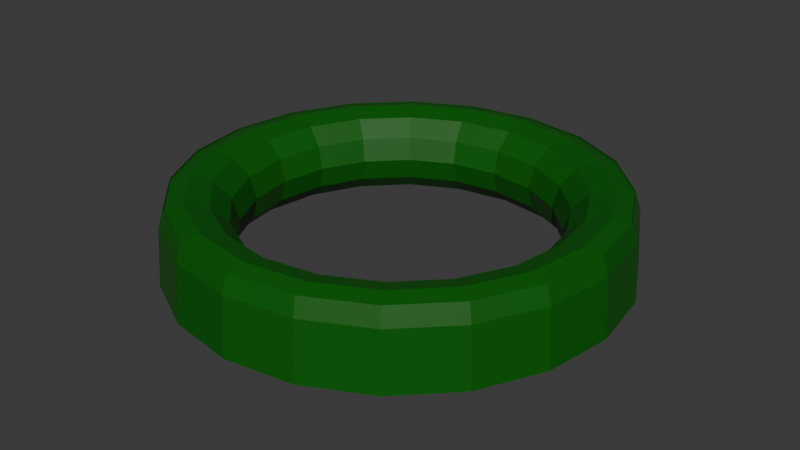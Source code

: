# Source: chopped_green_onion.blend  (saved by Blender 5.1.30; exported with 4.5.12 LTS)
import bpy
from mathutils import Matrix  # noqa: F401  (used for matrix-valued properties, if any)

bpy.ops.wm.read_factory_settings(use_empty=True)
scene = bpy.context.scene
scene.name = 'Scene'

# ---- collections
col_collection = bpy.data.collections.new('Collection'); scene.collection.children.link(col_collection)

# ---- materials (node trees are filled in below, after node groups)
mat_material_001 = bpy.data.materials.new('Material.001')

# ---- material node trees
mat_material_001.use_nodes = True; mat_material_001.node_tree.nodes.clear()
_N = mat_material_001.node_tree.nodes; _L = mat_material_001.node_tree.links
n0 = _N.new('ShaderNodeBsdfPrincipled'); n0.name = 'Principled BSDF'; n0.location = (-200, 100)
n0.inputs[0].default_value = (0.002394, 0.1108, 0.0, 1.0)
n1 = _N.new('ShaderNodeOutputMaterial'); n1.name = 'Material Output'; n1.location = (200, 100)
_L.new(n0.outputs[0], n1.inputs[0])
n1.is_active_output = True

# ---- world
world_world = bpy.data.worlds.new('World'); scene.world = world_world
world_world.use_nodes = True; world_world.node_tree.nodes.clear()
_N = world_world.node_tree.nodes; _L = world_world.node_tree.links
n0 = _N.new('ShaderNodeOutputWorld'); n0.name = 'World Output'; n0.location = (200, 100)
n1 = _N.new('ShaderNodeBackground'); n1.name = 'Background'; n1.location = (-200, 100)
n1.inputs[0].default_value = (0.05088, 0.05088, 0.05088, 1.0)
_L.new(n1.outputs[0], n0.inputs[0])
n0.is_active_output = True
world_world.color = (0.05088, 0.05088, 0.05088)
world_world.sun_shadow_jitter_overblur = 0.0

# ---- meshes
me_torus = bpy.data.meshes.new('Torus')
me_torus.from_pydata([(1.093, -8.16e-10, 0.207), (1.002, 1.09e-10, 0.2287), (0.8874, 1.079e-09, 0.1991), (0.8025, 1.935e-09, 0.1154), (0.7713, 4.298e-09, 1.715e-17), (0.8025, 1.935e-09, -0.1154), (0.8874, 1.079e-09, -0.1991), (1.002, 5.45e-11, -0.2287), (1.142, -3.646e-09, -0.1728), (1.039, 0.3377, 0.207), (0.9532, 0.3097, 0.2287), (0.844, 0.2742, 0.1991), (0.7632, 0.248, 0.1154), (0.7335, 0.2383, -4.298e-10), (0.7632, 0.248, -0.1154), (0.844, 0.2742, -0.1991), (0.9532, 0.3097, -0.2287), (1.086, 0.353, -0.1728), (0.8842, 0.6424, 0.207), (0.8109, 0.5891, 0.2287), (0.7179, 0.5216, 0.1991), (0.6492, 0.4717, 0.1154), (0.624, 0.4533, -4.298e-10), (0.6492, 0.4717, -0.1154), (0.7179, 0.5216, -0.1991), (0.8109, 0.5891, -0.2287), (0.9241, 0.6714, -0.1728), (0.6424, 0.8842, 0.207), (0.5891, 0.8109, 0.2287), (0.5216, 0.7179, 0.1991), (0.4717, 0.6492, 0.1154), (0.4533, 0.624, 1.715e-17), (0.4717, 0.6492, -0.1154), (0.5216, 0.7179, -0.1991), (0.5891, 0.8109, -0.2287), (0.6714, 0.9241, -0.1728), (0.3377, 1.039, 0.207), (0.3097, 0.9532, 0.2287), (0.2742, 0.844, 0.1991), (0.248, 0.7632, 0.1154), (0.2383, 0.7335, 1.715e-17), (0.248, 0.7632, -0.1154), (0.2742, 0.844, -0.1991), (0.3097, 0.9532, -0.2287), (0.353, 1.086, -0.1728), (8.102e-08, 1.093, 0.207), (7.55e-08, 1.002, 0.2287), (7.021e-08, 0.8874, 0.1991), (6.677e-08, 0.8025, 0.1154), (6.536e-08, 0.7713, 4.298e-10), (6.677e-08, 0.8025, -0.1154), (7.032e-08, 0.8874, -0.1991), (7.55e-08, 1.002, -0.2287), (8.134e-08, 1.142, -0.1728), (-0.3377, 1.039, 0.207), (-0.3097, 0.9532, 0.2287), (-0.2742, 0.844, 0.1991), (-0.248, 0.7632, 0.1154), (-0.2383, 0.7335, -4.298e-10), (-0.248, 0.7632, -0.1154), (-0.2742, 0.844, -0.1991), (-0.3097, 0.9532, -0.2287), (-0.353, 1.086, -0.1728), (-0.6424, 0.8842, 0.207), (-0.5891, 0.8109, 0.2287), (-0.5216, 0.7179, 0.1991), (-0.4717, 0.6492, 0.1154), (-0.4533, 0.624, 4.298e-10), (-0.4717, 0.6492, -0.1154), (-0.5216, 0.7179, -0.1991), (-0.5891, 0.8109, -0.2287), (-0.6714, 0.9241, -0.1728), (-0.8842, 0.6424, 0.207), (-0.8109, 0.5891, 0.2287), (-0.7179, 0.5216, 0.1991), (-0.6492, 0.4717, 0.1154), (-0.624, 0.4533, 1.715e-17), (-0.6492, 0.4717, -0.1154), (-0.7179, 0.5216, -0.1991), (-0.8109, 0.5891, -0.2287), (-0.9241, 0.6714, -0.1728), (-1.039, 0.3377, 0.207), (-0.9532, 0.3097, 0.2287), (-0.844, 0.2742, 0.1991), (-0.7632, 0.248, 0.1154), (-0.7335, 0.2383, 1.715e-17), (-0.7632, 0.248, -0.1154), (-0.844, 0.2742, -0.1991), (-0.9532, 0.3097, -0.2287), (-1.086, 0.353, -0.1728), (-1.093, 9.937e-08, 0.207), (-1.002, 8.933e-08, 0.2287), (-0.8874, 7.375e-08, 0.1991), (-0.8025, 5.92e-08, 0.1154), (-0.7713, 5.112e-08, 4.298e-10), (-0.8025, 5.92e-08, -0.1154), (-0.8874, 7.375e-08, -0.1991), (-1.002, 8.928e-08, -0.2287), (-1.142, 1.132e-07, -0.1728), (-1.039, -0.3377, 0.207), (-0.9532, -0.3097, 0.2287), (-0.844, -0.2742, 0.1991), (-0.7632, -0.248, 0.1154), (-0.7335, -0.2383, 4.298e-10), (-0.7632, -0.248, -0.1154), (-0.844, -0.2742, -0.1991), (-0.9532, -0.3097, -0.2287), (-1.086, -0.353, -0.1728), (-0.8842, -0.6424, 0.207), (-0.8109, -0.5891, 0.2287), (-0.7179, -0.5216, 0.1991), (-0.6492, -0.4717, 0.1154), (-0.624, -0.4533, 1.715e-17), (-0.6492, -0.4717, -0.1154), (-0.7179, -0.5216, -0.1991), (-0.8109, -0.5891, -0.2287), (-0.9241, -0.6714, -0.1728), (-0.6424, -0.8842, 0.207), (-0.5891, -0.8109, 0.2287), (-0.5216, -0.7179, 0.1991), (-0.4717, -0.6492, 0.1154), (-0.4533, -0.624, 4.298e-10), (-0.4717, -0.6492, -0.1154), (-0.5216, -0.7179, -0.1991), (-0.5891, -0.8109, -0.2287), (-0.6714, -0.9241, -0.1728), (-0.3377, -1.039, 0.207), (-0.3097, -0.9532, 0.2287), (-0.2742, -0.844, 0.1991), (-0.248, -0.7632, 0.1154), (-0.2383, -0.7335, -4.298e-10), (-0.248, -0.7632, -0.1154), (-0.2742, -0.844, -0.1991), (-0.3097, -0.9532, -0.2287), (-0.353, -1.086, -0.1728), (8.102e-08, -1.093, 0.207), (7.55e-08, -1.002, 0.2287), (7.021e-08, -0.8874, 0.1991), (6.677e-08, -0.8025, 0.1154), (6.536e-08, -0.7713, 4.298e-10), (6.677e-08, -0.8025, -0.1154), (7.032e-08, -0.8874, -0.1991), (7.55e-08, -1.002, -0.2287), (8.106e-08, -1.142, -0.1728), (0.3377, -1.039, 0.207), (0.3097, -0.9532, 0.2287), (0.2742, -0.844, 0.1991), (0.248, -0.7632, 0.1154), (0.2383, -0.7335, 4.298e-10), (0.248, -0.7632, -0.1154), (0.2742, -0.844, -0.1991), (0.3097, -0.9532, -0.2287), (0.353, -1.086, -0.1728), (0.6424, -0.8842, 0.207), (0.5891, -0.8109, 0.2287), (0.5216, -0.7179, 0.1991), (0.4717, -0.6492, 0.1154), (0.4533, -0.624, 1.715e-17), (0.4717, -0.6492, -0.1154), (0.5216, -0.7179, -0.1991), (0.5891, -0.8109, -0.2287), (0.6714, -0.9241, -0.1728), (0.8842, -0.6424, 0.207), (0.8109, -0.5891, 0.2287), (0.7179, -0.5216, 0.1991), (0.6492, -0.4717, 0.1154), (0.624, -0.4533, 1.715e-17), (0.6492, -0.4717, -0.1154), (0.7179, -0.5216, -0.1991), (0.8109, -0.5891, -0.2287), (0.9241, -0.6714, -0.1728), (1.039, -0.3377, 0.207), (0.9532, -0.3097, 0.2287), (0.844, -0.2742, 0.1991), (0.7632, -0.248, 0.1154), (0.7335, -0.2383, 1.715e-17), (0.7632, -0.248, -0.1154), (0.844, -0.2742, -0.1991), (0.9532, -0.3097, -0.2287), (1.086, -0.353, -0.1728), (1.142, -3.646e-09, -0.1728), (1.086, 0.353, -0.1728), (0.9241, 0.6714, -0.1728), (0.6714, 0.9241, -0.1728), (0.353, 1.086, -0.1728), (8.134e-08, 1.142, -0.1728), (-0.353, 1.086, -0.1728), (-0.6714, 0.9241, -0.1728), (-0.9241, 0.6714, -0.1728), (-1.086, 0.353, -0.1728), (-1.142, 1.132e-07, -0.1728), (-1.086, -0.353, -0.1728), (-0.9241, -0.6714, -0.1728), (-0.6714, -0.9241, -0.1728), (-0.353, -1.086, -0.1728), (8.106e-08, -1.142, -0.1728), (0.353, -1.086, -0.1728), (0.6714, -0.9241, -0.1728), (0.9241, -0.6714, -0.1728), (1.086, -0.353, -0.1728), (1.122, -3.139e-09, 0.1249), (1.067, 0.3466, 0.1249), (0.9074, 0.6593, 0.1249), (0.6593, 0.9074, 0.1249), (0.3466, 1.067, 0.1249), (8.121e-08, 1.122, 0.1249), (-0.3466, 1.067, 0.1249), (-0.6593, 0.9074, 0.1249), (-0.9074, 0.6593, 0.1249), (-1.067, 0.3466, 0.1249), (-1.122, 1.08e-07, 0.1249), (-1.067, -0.3466, 0.1249), (-0.9074, -0.6593, 0.1249), (-0.6593, -0.9074, 0.1249), (-0.3466, -1.067, 0.1249), (8.067e-08, -1.122, 0.1249), (0.3466, -1.067, 0.1249), (0.6593, -0.9074, 0.1249), (0.9074, -0.6593, 0.1249), (1.067, -0.3466, 0.1249), (1.091, -6.618e-09, 0.2135), (1.038, 0.3373, 0.2135), (0.883, 0.6415, 0.2135), (0.6415, 0.883, 0.2135), (0.3373, 1.038, 0.2135), (8.121e-08, 1.091, 0.2135), (-0.3373, 1.038, 0.2135), (-0.6415, 0.883, 0.2135), (-0.883, 0.6415, 0.2135), (-1.038, 0.3373, 0.2135), (-1.091, 1.045e-07, 0.2135), (-1.038, -0.3373, 0.2135), (-0.883, -0.6415, 0.2135), (-0.6415, -0.883, 0.2135), (-0.3373, -1.038, 0.2135), (8.038e-08, -1.091, 0.2135), (0.3373, -1.038, 0.2135), (0.6415, -0.883, 0.2135), (0.883, -0.6415, 0.2135), (1.038, -0.3373, 0.2135)], [], [(0, 9, 10, 1), (1, 10, 11, 2), (2, 11, 12, 3), (3, 12, 13, 4), (4, 13, 14, 5), (5, 14, 15, 6), (6, 15, 16, 7), (7, 16, 17, 8), (9, 18, 19, 10), (10, 19, 20, 11), (11, 20, 21, 12), (12, 21, 22, 13), (13, 22, 23, 14), (14, 23, 24, 15), (15, 24, 25, 16), (16, 25, 26, 17), (18, 27, 28, 19), (19, 28, 29, 20), (20, 29, 30, 21), (21, 30, 31, 22), (22, 31, 32, 23), (23, 32, 33, 24), (24, 33, 34, 25), (25, 34, 35, 26), (27, 36, 37, 28), (28, 37, 38, 29), (29, 38, 39, 30), (30, 39, 40, 31), (31, 40, 41, 32), (32, 41, 42, 33), (33, 42, 43, 34), (34, 43, 44, 35), (36, 45, 46, 37), (37, 46, 47, 38), (38, 47, 48, 39), (39, 48, 49, 40), (40, 49, 50, 41), (41, 50, 51, 42), (42, 51, 52, 43), (43, 52, 53, 44), (45, 54, 55, 46), (46, 55, 56, 47), (47, 56, 57, 48), (48, 57, 58, 49), (49, 58, 59, 50), (50, 59, 60, 51), (51, 60, 61, 52), (52, 61, 62, 53), (54, 63, 64, 55), (55, 64, 65, 56), (56, 65, 66, 57), (57, 66, 67, 58), (58, 67, 68, 59), (59, 68, 69, 60), (60, 69, 70, 61), (61, 70, 71, 62), (63, 72, 73, 64), (64, 73, 74, 65), (65, 74, 75, 66), (66, 75, 76, 67), (67, 76, 77, 68), (68, 77, 78, 69), (69, 78, 79, 70), (70, 79, 80, 71), (72, 81, 82, 73), (73, 82, 83, 74), (74, 83, 84, 75), (75, 84, 85, 76), (76, 85, 86, 77), (77, 86, 87, 78), (78, 87, 88, 79), (79, 88, 89, 80), (81, 90, 91, 82), (82, 91, 92, 83), (83, 92, 93, 84), (84, 93, 94, 85), (85, 94, 95, 86), (86, 95, 96, 87), (87, 96, 97, 88), (88, 97, 98, 89), (90, 99, 100, 91), (91, 100, 101, 92), (92, 101, 102, 93), (93, 102, 103, 94), (94, 103, 104, 95), (95, 104, 105, 96), (96, 105, 106, 97), (97, 106, 107, 98), (99, 108, 109, 100), (100, 109, 110, 101), (101, 110, 111, 102), (102, 111, 112, 103), (103, 112, 113, 104), (104, 113, 114, 105), (105, 114, 115, 106), (106, 115, 116, 107), (108, 117, 118, 109), (109, 118, 119, 110), (110, 119, 120, 111), (111, 120, 121, 112), (112, 121, 122, 113), (113, 122, 123, 114), (114, 123, 124, 115), (115, 124, 125, 116), (117, 126, 127, 118), (118, 127, 128, 119), (119, 128, 129, 120), (120, 129, 130, 121), (121, 130, 131, 122), (122, 131, 132, 123), (123, 132, 133, 124), (124, 133, 134, 125), (126, 135, 136, 127), (127, 136, 137, 128), (128, 137, 138, 129), (129, 138, 139, 130), (130, 139, 140, 131), (131, 140, 141, 132), (132, 141, 142, 133), (133, 142, 143, 134), (135, 144, 145, 136), (136, 145, 146, 137), (137, 146, 147, 138), (138, 147, 148, 139), (139, 148, 149, 140), (140, 149, 150, 141), (141, 150, 151, 142), (142, 151, 152, 143), (144, 153, 154, 145), (145, 154, 155, 146), (146, 155, 156, 147), (147, 156, 157, 148), (148, 157, 158, 149), (149, 158, 159, 150), (150, 159, 160, 151), (151, 160, 161, 152), (153, 162, 163, 154), (154, 163, 164, 155), (155, 164, 165, 156), (156, 165, 166, 157), (157, 166, 167, 158), (158, 167, 168, 159), (159, 168, 169, 160), (160, 169, 170, 161), (162, 171, 172, 163), (163, 172, 173, 164), (164, 173, 174, 165), (165, 174, 175, 166), (166, 175, 176, 167), (167, 176, 177, 168), (168, 177, 178, 169), (169, 178, 179, 170), (171, 0, 1, 172), (172, 1, 2, 173), (173, 2, 3, 174), (174, 3, 4, 175), (175, 4, 5, 176), (176, 5, 6, 177), (177, 6, 7, 178), (178, 7, 8, 179), (193, 194, 214, 213), (199, 180, 200, 219), (182, 183, 203, 202), (197, 198, 218, 217), (186, 187, 207, 206), (190, 191, 211, 210), (194, 195, 215, 214), (183, 184, 204, 203), (198, 199, 219, 218), (187, 188, 208, 207), (191, 192, 212, 211), (180, 181, 201, 200), (195, 196, 216, 215), (184, 185, 205, 204), (188, 189, 209, 208), (192, 193, 213, 212), (181, 182, 202, 201), (196, 197, 217, 216), (185, 186, 206, 205), (189, 190, 210, 209), (210, 211, 231, 230), (203, 204, 224, 223), (218, 219, 239, 238), (211, 212, 232, 231), (204, 205, 225, 224), (219, 200, 220, 239), (212, 213, 233, 232), (205, 206, 226, 225), (213, 214, 234, 233), (206, 207, 227, 226), (214, 215, 235, 234), (207, 208, 228, 227), (200, 201, 221, 220), (215, 216, 236, 235), (208, 209, 229, 228), (201, 202, 222, 221), (216, 217, 237, 236), (209, 210, 230, 229), (202, 203, 223, 222), (217, 218, 238, 237)])
_uv = me_torus.uv_layers.new(name='UVMap')
_uv.uv.foreach_set('vector', [0.55, 0.6667, 0.6, 0.6667, 0.6, 0.75, 0.55, 0.75, 0.55, 0.75, 0.6, 0.75, 0.6, 0.8333, 0.55, 0.8333, 0.55, 0.8333, 0.6, 0.8333, 0.6, 0.9167, 0.55, 0.9167, 0.55, 0.9167, 0.6, 0.9167, 0.6, 1.0, 0.55, 1.0, 0.55, 2.22e-16, 0.6, 2.22e-16, 0.6, 0.08333, 0.55, 0.08333, 0.55, 0.08333, 0.6, 0.08333, 0.6, 0.1667, 0.55, 0.1667, 0.55, 0.1667, 0.6, 0.1667, 0.6, 0.25, 0.55, 0.25, 0.55, 0.25, 0.6, 0.25, 0.6, 0.3333, 0.55, 0.3333, 0.6, 0.6667, 0.65, 0.6667, 0.65, 0.75, 0.6, 0.75, 0.6, 0.75, 0.65, 0.75, 0.65, 0.8333, 0.6, 0.8333, 0.6, 0.8333, 0.65, 0.8333, 0.65, 0.9167, 0.6, 0.9167, 0.6, 0.9167, 0.65, 0.9167, 0.65, 1.0, 0.6, 1.0, 0.6, 2.22e-16, 0.65, 2.22e-16, 0.65, 0.08333, 0.6, 0.08333, 0.6, 0.08333, 0.65, 0.08333, 0.65, 0.1667, 0.6, 0.1667, 0.6, 0.1667, 0.65, 0.1667, 0.65, 0.25, 0.6, 0.25, 0.6, 0.25, 0.65, 0.25, 0.65, 0.3333, 0.6, 0.3333, 0.65, 0.6667, 0.7, 0.6667, 0.7, 0.75, 0.65, 0.75, 0.65, 0.75, 0.7, 0.75, 0.7, 0.8333, 0.65, 0.8333, 0.65, 0.8333, 0.7, 0.8333, 0.7, 0.9167, 0.65, 0.9167, 0.65, 0.9167, 0.7, 0.9167, 0.7, 1.0, 0.65, 1.0, 0.65, 2.22e-16, 0.7, 2.22e-16, 0.7, 0.08333, 0.65, 0.08333, 0.65, 0.08333, 0.7, 0.08333, 0.7, 0.1667, 0.65, 0.1667, 0.65, 0.1667, 0.7, 0.1667, 0.7, 0.25, 0.65, 0.25, 0.65, 0.25, 0.7, 0.25, 0.7, 0.3333, 0.65, 0.3333, 0.7, 0.6667, 0.75, 0.6667, 0.75, 0.75, 0.7, 0.75, 0.7, 0.75, 0.75, 0.75, 0.75, 0.8333, 0.7, 0.8333, 0.7, 0.8333, 0.75, 0.8333, 0.75, 0.9167, 0.7, 0.9167, 0.7, 0.9167, 0.75, 0.9167, 0.75, 1.0, 0.7, 1.0, 0.7, 2.22e-16, 0.75, 2.22e-16, 0.75, 0.08333, 0.7, 0.08333, 0.7, 0.08333, 0.75, 0.08333, 0.75, 0.1667, 0.7, 0.1667, 0.7, 0.1667, 0.75, 0.1667, 0.75, 0.25, 0.7, 0.25, 0.7, 0.25, 0.75, 0.25, 0.75, 0.3333, 0.7, 0.3333, 0.75, 0.6667, 0.8, 0.6667, 0.8, 0.75, 0.75, 0.75, 0.75, 0.75, 0.8, 0.75, 0.8, 0.8333, 0.75, 0.8333, 0.75, 0.8333, 0.8, 0.8333, 0.8, 0.9167, 0.75, 0.9167, 0.75, 0.9167, 0.8, 0.9167, 0.8, 1.0, 0.75, 1.0, 0.75, 2.22e-16, 0.8, 2.22e-16, 0.8, 0.08333, 0.75, 0.08333, 0.75, 0.08333, 0.8, 0.08333, 0.8, 0.1667, 0.75, 0.1667, 0.75, 0.1667, 0.8, 0.1667, 0.8, 0.25, 0.75, 0.25, 0.75, 0.25, 0.8, 0.25, 0.8, 0.3333, 0.75, 0.3333, 0.8, 0.6667, 0.85, 0.6667, 0.85, 0.75, 0.8, 0.75, 0.8, 0.75, 0.85, 0.75, 0.85, 0.8333, 0.8, 0.8333, 0.8, 0.8333, 0.85, 0.8333, 0.85, 0.9167, 0.8, 0.9167, 0.8, 0.9167, 0.85, 0.9167, 0.85, 1.0, 0.8, 1.0, 0.8, 2.22e-16, 0.85, 2.22e-16, 0.85, 0.08333, 0.8, 0.08333, 0.8, 0.08333, 0.85, 0.08333, 0.85, 0.1667, 0.8, 0.1667, 0.8, 0.1667, 0.85, 0.1667, 0.85, 0.25, 0.8, 0.25, 0.8, 0.25, 0.85, 0.25, 0.85, 0.3333, 0.8, 0.3333, 0.85, 0.6667, 0.9, 0.6667, 0.9, 0.75, 0.85, 0.75, 0.85, 0.75, 0.9, 0.75, 0.9, 0.8333, 0.85, 0.8333, 0.85, 0.8333, 0.9, 0.8333, 0.9, 0.9167, 0.85, 0.9167, 0.85, 0.9167, 0.9, 0.9167, 0.9, 1.0, 0.85, 1.0, 0.85, 2.22e-16, 0.9, 2.22e-16, 0.9, 0.08333, 0.85, 0.08333, 0.85, 0.08333, 0.9, 0.08333, 0.9, 0.1667, 0.85, 0.1667, 0.85, 0.1667, 0.9, 0.1667, 0.9, 0.25, 0.85, 0.25, 0.85, 0.25, 0.9, 0.25, 0.9, 0.3333, 0.85, 0.3333, 0.9, 0.6667, 0.95, 0.6667, 0.95, 0.75, 0.9, 0.75, 0.9, 0.75, 0.95, 0.75, 0.95, 0.8333, 0.9, 0.8333, 0.9, 0.8333, 0.95, 0.8333, 0.95, 0.9167, 0.9, 0.9167, 0.9, 0.9167, 0.95, 0.9167, 0.95, 1.0, 0.9, 1.0, 0.9, 2.22e-16, 0.95, 2.22e-16, 0.95, 0.08333, 0.9, 0.08333, 0.9, 0.08333, 0.95, 0.08333, 0.95, 0.1667, 0.9, 0.1667, 0.9, 0.1667, 0.95, 0.1667, 0.95, 0.25, 0.9, 0.25, 0.9, 0.25, 0.95, 0.25, 0.95, 0.3333, 0.9, 0.3333, 0.95, 0.6667, 1.0, 0.6667, 1.0, 0.75, 0.95, 0.75, 0.95, 0.75, 1.0, 0.75, 1.0, 0.8333, 0.95, 0.8333, 0.95, 0.8333, 1.0, 0.8333, 1.0, 0.9167, 0.95, 0.9167, 0.95, 0.9167, 1.0, 0.9167, 1.0, 1.0, 0.95, 1.0, 0.95, 2.22e-16, 1.0, 2.22e-16, 1.0, 0.08333, 0.95, 0.08333, 0.95, 0.08333, 1.0, 0.08333, 1.0, 0.1667, 0.95, 0.1667, 0.95, 0.1667, 1.0, 0.1667, 1.0, 0.25, 0.95, 0.25, 0.95, 0.25, 1.0, 0.25, 1.0, 0.3333, 0.95, 0.3333, 2.22e-16, 0.6667, 0.05, 0.6667, 0.05, 0.75, 2.22e-16, 0.75, 2.22e-16, 0.75, 0.05, 0.75, 0.05, 0.8333, 2.22e-16, 0.8333, 2.22e-16, 0.8333, 0.05, 0.8333, 0.05, 0.9167, 2.22e-16, 0.9167, 2.22e-16, 0.9167, 0.05, 0.9167, 0.05, 1.0, 2.22e-16, 1.0, 2.22e-16, 2.22e-16, 0.05, 2.22e-16, 0.05, 0.08333, 2.22e-16, 0.08333, 2.22e-16, 0.08333, 0.05, 0.08333, 0.05, 0.1667, 2.22e-16, 0.1667, 2.22e-16, 0.1667, 0.05, 0.1667, 0.05, 0.25, 2.22e-16, 0.25, 2.22e-16, 0.25, 0.05, 0.25, 0.05, 0.3333, 2.22e-16, 0.3333, 0.05, 0.6667, 0.1, 0.6667, 0.1, 0.75, 0.05, 0.75, 0.05, 0.75, 0.1, 0.75, 0.1, 0.8333, 0.05, 0.8333, 0.05, 0.8333, 0.1, 0.8333, 0.1, 0.9167, 0.05, 0.9167, 0.05, 0.9167, 0.1, 0.9167, 0.1, 1.0, 0.05, 1.0, 0.05, 2.22e-16, 0.1, 2.22e-16, 0.1, 0.08333, 0.05, 0.08333, 0.05, 0.08333, 0.1, 0.08333, 0.1, 0.1667, 0.05, 0.1667, 0.05, 0.1667, 0.1, 0.1667, 0.1, 0.25, 0.05, 0.25, 0.05, 0.25, 0.1, 0.25, 0.1, 0.3333, 0.05, 0.3333, 0.1, 0.6667, 0.15, 0.6667, 0.15, 0.75, 0.1, 0.75, 0.1, 0.75, 0.15, 0.75, 0.15, 0.8333, 0.1, 0.8333, 0.1, 0.8333, 0.15, 0.8333, 0.15, 0.9167, 0.1, 0.9167, 0.1, 0.9167, 0.15, 0.9167, 0.15, 1.0, 0.1, 1.0, 0.1, 2.22e-16, 0.15, 2.22e-16, 0.15, 0.08333, 0.1, 0.08333, 0.1, 0.08333, 0.15, 0.08333, 0.15, 0.1667, 0.1, 0.1667, 0.1, 0.1667, 0.15, 0.1667, 0.15, 0.25, 0.1, 0.25, 0.1, 0.25, 0.15, 0.25, 0.15, 0.3333, 0.1, 0.3333, 0.15, 0.6667, 0.2, 0.6667, 0.2, 0.75, 0.15, 0.75, 0.15, 0.75, 0.2, 0.75, 0.2, 0.8333, 0.15, 0.8333, 0.15, 0.8333, 0.2, 0.8333, 0.2, 0.9167, 0.15, 0.9167, 0.15, 0.9167, 0.2, 0.9167, 0.2, 1.0, 0.15, 1.0, 0.15, 2.22e-16, 0.2, 2.22e-16, 0.2, 0.08333, 0.15, 0.08333, 0.15, 0.08333, 0.2, 0.08333, 0.2, 0.1667, 0.15, 0.1667, 0.15, 0.1667, 0.2, 0.1667, 0.2, 0.25, 0.15, 0.25, 0.15, 0.25, 0.2, 0.25, 0.2, 0.3333, 0.15, 0.3333, 0.2, 0.6667, 0.25, 0.6667, 0.25, 0.75, 0.2, 0.75, 0.2, 0.75, 0.25, 0.75, 0.25, 0.8333, 0.2, 0.8333, 0.2, 0.8333, 0.25, 0.8333, 0.25, 0.9167, 0.2, 0.9167, 0.2, 0.9167, 0.25, 0.9167, 0.25, 1.0, 0.2, 1.0, 0.2, 2.22e-16, 0.25, 2.22e-16, 0.25, 0.08333, 0.2, 0.08333, 0.2, 0.08333, 0.25, 0.08333, 0.25, 0.1667, 0.2, 0.1667, 0.2, 0.1667, 0.25, 0.1667, 0.25, 0.25, 0.2, 0.25, 0.2, 0.25, 0.25, 0.25, 0.25, 0.3333, 0.2, 0.3333, 0.25, 0.6667, 0.3, 0.6667, 0.3, 0.75, 0.25, 0.75, 0.25, 0.75, 0.3, 0.75, 0.3, 0.8333, 0.25, 0.8333, 0.25, 0.8333, 0.3, 0.8333, 0.3, 0.9167, 0.25, 0.9167, 0.25, 0.9167, 0.3, 0.9167, 0.3, 1.0, 0.25, 1.0, 0.25, 2.22e-16, 0.3, 2.22e-16, 0.3, 0.08333, 0.25, 0.08333, 0.25, 0.08333, 0.3, 0.08333, 0.3, 0.1667, 0.25, 0.1667, 0.25, 0.1667, 0.3, 0.1667, 0.3, 0.25, 0.25, 0.25, 0.25, 0.25, 0.3, 0.25, 0.3, 0.3333, 0.25, 0.3333, 0.3, 0.6667, 0.35, 0.6667, 0.35, 0.75, 0.3, 0.75, 0.3, 0.75, 0.35, 0.75, 0.35, 0.8333, 0.3, 0.8333, 0.3, 0.8333, 0.35, 0.8333, 0.35, 0.9167, 0.3, 0.9167, 0.3, 0.9167, 0.35, 0.9167, 0.35, 1.0, 0.3, 1.0, 0.3, 2.22e-16, 0.35, 2.22e-16, 0.35, 0.08333, 0.3, 0.08333, 0.3, 0.08333, 0.35, 0.08333, 0.35, 0.1667, 0.3, 0.1667, 0.3, 0.1667, 0.35, 0.1667, 0.35, 0.25, 0.3, 0.25, 0.3, 0.25, 0.35, 0.25, 0.35, 0.3333, 0.3, 0.3333, 0.35, 0.6667, 0.4, 0.6667, 0.4, 0.75, 0.35, 0.75, 0.35, 0.75, 0.4, 0.75, 0.4, 0.8333, 0.35, 0.8333, 0.35, 0.8333, 0.4, 0.8333, 0.4, 0.9167, 0.35, 0.9167, 0.35, 0.9167, 0.4, 0.9167, 0.4, 1.0, 0.35, 1.0, 0.35, 2.22e-16, 0.4, 2.22e-16, 0.4, 0.08333, 0.35, 0.08333, 0.35, 0.08333, 0.4, 0.08333, 0.4, 0.1667, 0.35, 0.1667, 0.35, 0.1667, 0.4, 0.1667, 0.4, 0.25, 0.35, 0.25, 0.35, 0.25, 0.4, 0.25, 0.4, 0.3333, 0.35, 0.3333, 0.4, 0.6667, 0.45, 0.6667, 0.45, 0.75, 0.4, 0.75, 0.4, 0.75, 0.45, 0.75, 0.45, 0.8333, 0.4, 0.8333, 0.4, 0.8333, 0.45, 0.8333, 0.45, 0.9167, 0.4, 0.9167, 0.4, 0.9167, 0.45, 0.9167, 0.45, 1.0, 0.4, 1.0, 0.4, 2.22e-16, 0.45, 2.22e-16, 0.45, 0.08333, 0.4, 0.08333, 0.4, 0.08333, 0.45, 0.08333, 0.45, 0.1667, 0.4, 0.1667, 0.4, 0.1667, 0.45, 0.1667, 0.45, 0.25, 0.4, 0.25, 0.4, 0.25, 0.45, 0.25, 0.45, 0.3333, 0.4, 0.3333, 0.45, 0.6667, 0.5, 0.6667, 0.5, 0.75, 0.45, 0.75, 0.45, 0.75, 0.5, 0.75, 0.5, 0.8333, 0.45, 0.8333, 0.45, 0.8333, 0.5, 0.8333, 0.5, 0.9167, 0.45, 0.9167, 0.45, 0.9167, 0.5, 0.9167, 0.5, 1.0, 0.45, 1.0, 0.45, 2.22e-16, 0.5, 2.22e-16, 0.5, 0.08333, 0.45, 0.08333, 0.45, 0.08333, 0.5, 0.08333, 0.5, 0.1667, 0.45, 0.1667, 0.45, 0.1667, 0.5, 0.1667, 0.5, 0.25, 0.45, 0.25, 0.45, 0.25, 0.5, 0.25, 0.5, 0.3333, 0.45, 0.3333, 0.5, 0.6667, 0.55, 0.6667, 0.55, 0.75, 0.5, 0.75, 0.5, 0.75, 0.55, 0.75, 0.55, 0.8333, 0.5, 0.8333, 0.5, 0.8333, 0.55, 0.8333, 0.55, 0.9167, 0.5, 0.9167, 0.5, 0.9167, 0.55, 0.9167, 0.55, 1.0, 0.5, 1.0, 0.5, 2.22e-16, 0.55, 2.22e-16, 0.55, 0.08333, 0.5, 0.08333, 0.5, 0.08333, 0.55, 0.08333, 0.55, 0.1667, 0.5, 0.1667, 0.5, 0.1667, 0.55, 0.1667, 0.55, 0.25, 0.5, 0.25, 0.5, 0.25, 0.55, 0.25, 0.55, 0.3333, 0.5, 0.3333, 0.2, 0.3333, 0.25, 0.3333, 0.25, 0.3333, 0.2, 0.3333, 0.5, 0.3333, 0.55, 0.3333, 0.55, 0.3333, 0.5, 0.3333, 0.65, 0.3333, 0.7, 0.3333, 0.7, 0.3333, 0.65, 0.3333, 0.4, 0.3333, 0.45, 0.3333, 0.45, 0.3333, 0.4, 0.3333, 0.85, 0.3333, 0.9, 0.3333, 0.9, 0.3333, 0.85, 0.3333, 0.05, 0.3333, 0.1, 0.3333, 0.1, 0.3333, 0.05, 0.3333, 0.25, 0.3333, 0.3, 0.3333, 0.3, 0.3333, 0.25, 0.3333, 0.7, 0.3333, 0.75, 0.3333, 0.75, 0.3333, 0.7, 0.3333, 0.45, 0.3333, 0.5, 0.3333, 0.5, 0.3333, 0.45, 0.3333, 0.9, 0.3333, 0.95, 0.3333, 0.95, 0.3333, 0.9, 0.3333, 0.1, 0.3333, 0.15, 0.3333, 0.15, 0.3333, 0.1, 0.3333, 0.55, 0.3333, 0.6, 0.3333, 0.6, 0.3333, 0.55, 0.3333, 0.3, 0.3333, 0.35, 0.3333, 0.35, 0.3333, 0.3, 0.3333, 0.75, 0.3333, 0.8, 0.3333, 0.8, 0.3333, 0.75, 0.3333, 0.95, 0.3333, 1.0, 0.3333, 1.0, 0.3333, 0.95, 0.3333, 0.15, 0.3333, 0.2, 0.3333, 0.2, 0.3333, 0.15, 0.3333, 0.6, 0.3333, 0.65, 0.3333, 0.65, 0.3333, 0.6, 0.3333, 0.35, 0.3333, 0.4, 0.3333, 0.4, 0.3333, 0.35, 0.3333, 0.8, 0.3333, 0.85, 0.3333, 0.85, 0.3333, 0.8, 0.3333, 2.22e-16, 0.3333, 0.05, 0.3333, 0.05, 0.3333, 2.22e-16, 0.3333, 0.05, 0.3333, 0.1, 0.3333, 0.1, 0.3333, 0.05, 0.3333, 0.7, 0.3333, 0.75, 0.3333, 0.75, 0.3333, 0.7, 0.3333, 0.45, 0.3333, 0.5, 0.3333, 0.5, 0.3333, 0.45, 0.3333, 0.1, 0.3333, 0.15, 0.3333, 0.15, 0.3333, 0.1, 0.3333, 0.75, 0.3333, 0.8, 0.3333, 0.8, 0.3333, 0.75, 0.3333, 0.5, 0.3333, 0.55, 0.3333, 0.55, 0.3333, 0.5, 0.3333, 0.15, 0.3333, 0.2, 0.3333, 0.2, 0.3333, 0.15, 0.3333, 0.8, 0.3333, 0.85, 0.3333, 0.85, 0.3333, 0.8, 0.3333, 0.2, 0.3333, 0.25, 0.3333, 0.25, 0.3333, 0.2, 0.3333, 0.85, 0.3333, 0.9, 0.3333, 0.9, 0.3333, 0.85, 0.3333, 0.25, 0.3333, 0.3, 0.3333, 0.3, 0.3333, 0.25, 0.3333, 0.9, 0.3333, 0.95, 0.3333, 0.95, 0.3333, 0.9, 0.3333, 0.55, 0.3333, 0.6, 0.3333, 0.6, 0.3333, 0.55, 0.3333, 0.3, 0.3333, 0.35, 0.3333, 0.35, 0.3333, 0.3, 0.3333, 0.95, 0.3333, 1.0, 0.3333, 1.0, 0.3333, 0.95, 0.3333, 0.6, 0.3333, 0.65, 0.3333, 0.65, 0.3333, 0.6, 0.3333, 0.35, 0.3333, 0.4, 0.3333, 0.4, 0.3333, 0.35, 0.3333, 2.22e-16, 0.3333, 0.05, 0.3333, 0.05, 0.3333, 2.22e-16, 0.3333, 0.65, 0.3333, 0.7, 0.3333, 0.7, 0.3333, 0.65, 0.3333, 0.4, 0.3333, 0.45, 0.3333, 0.45, 0.3333, 0.4, 0.3333])
me_torus.materials.append(mat_material_001)
me_torus.update()

# ---- objects
ob_torus = bpy.data.objects.new('Torus', me_torus)

# ---- transforms, parenting, visibility, modifiers, constraints
ob_torus.location = (0.0, 0.0, 0.0)

# ---- collection membership
col_collection.objects.link(ob_torus)

# ---- scene / render settings (as saved in the file)
scene.frame_start = 1; scene.frame_end = 250; scene.frame_set(1)
scene.render.engine = 'BLENDER_EEVEE_NEXT'
scene.render.bake_bias = 0.0
scene.render.bake_samples = 0
scene.cycles.sampling_pattern = 'TABULATED_SOBOL'
scene.eevee.use_volume_custom_range = False
bpy.context.view_layer.update()

# ---- added for rendering (the .blend has no active camera and no usable light): camera, sun
cam_auto = bpy.data.cameras.new('AutoCamera')
cam_auto.lens = 50.0
cam_auto.sensor_width = 36.0
cam_auto.clip_end = 1000.0
ob_auto_camera = bpy.data.objects.new('AutoCamera', cam_auto)
scene.collection.objects.link(ob_auto_camera)
ob_auto_camera.location = (3.01894, -3.62272, 2.41515)
ob_auto_camera.rotation_euler = (1.09748, -7.21219e-08, 0.694738)
scene.camera = ob_auto_camera
light_auto_sun = bpy.data.lights.new('AutoSun', 'SUN')
light_auto_sun.energy = 3.0
light_auto_sun.angle = 0.0523599
ob_auto_sun = bpy.data.objects.new('AutoSun', light_auto_sun)
scene.collection.objects.link(ob_auto_sun)
ob_auto_sun.rotation_euler = (0.872665, 0.174533, 0.523599)
bpy.context.view_layer.update()
